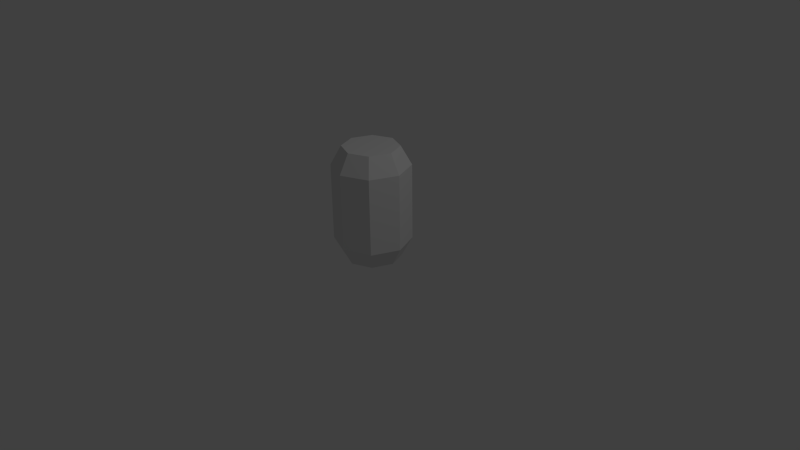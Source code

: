 # Source: barrel.blend  (saved by Blender 2.76.0; exported with 4.5.12 LTS)
import bpy
from mathutils import Matrix  # noqa: F401  (used for matrix-valued properties, if any)

bpy.ops.wm.read_factory_settings(use_empty=True)
scene = bpy.context.scene
scene.name = 'Scene'

# ---- collections
col_collection_1 = bpy.data.collections.new('Collection 1'); scene.collection.children.link(col_collection_1)

# ---- materials (node trees are filled in below, after node groups)
mat_material_001 = bpy.data.materials.new('Material.001')
mat_material_001.alpha_threshold = 0.0
mat_material_001.use_transparent_shadow = False
mat_material_001.roughness = 0.5
mat_material_001.specular_intensity = 0.5034

# ---- material node trees

# ---- world
world_world = bpy.data.worlds.new('World'); scene.world = world_world
world_world.color = (0.05088, 0.05088, 0.05088)
world_world.use_sun_shadow = False
world_world.sun_shadow_jitter_overblur = 0.0
world_world.cycles.sampling_method = 'MANUAL'
world_world.cycles.sample_map_resolution = 256

# ---- cameras
cam_camera = bpy.data.cameras.new('Camera')
cam_camera.clip_end = 100.0
cam_camera.lens = 35.0
cam_camera.sensor_width = 32.0
cam_camera.sensor_height = 18.0
cam_camera.ortho_scale = 7.314
cam_camera.dof.focus_distance = 0.0
cam_camera.dof.aperture_fstop = 128.0

# ---- lights
light_lamp = bpy.data.lights.new('Lamp', 'POINT')
light_lamp.transmission_factor = 0.0
light_lamp.cutoff_distance = 30.0
light_lamp.energy = 100.0
light_lamp.shadow_buffer_clip_start = 1.001
light_lamp.shadow_soft_size = 0.1
light_lamp.shadow_maximum_resolution = 0.006
light_lamp.use_absolute_resolution = True
light_lamp.cycles.use_multiple_importance_sampling = False

# ---- meshes
me_cylinder = bpy.data.meshes.new('Cylinder')
me_cylinder.from_pydata([(1.118e-08, 0.5, 1.246), (-3.254e-08, -0.5, 1.246), (0.2565, 0.2565, 1.492), (0.2565, -0.2565, 1.492), (-1.685e-08, -0.3627, 1.492), (-0.2565, 0.2565, 1.492), (0.5, 0.0, 1.246), (0.3536, 0.3536, 1.246), (0.3536, -0.3536, 1.246), (-0.3536, 0.3536, 1.246), (-0.5, 0.0, 1.246), (-0.3536, -0.3536, 1.246), (0.3627, 0.0, 1.492), (-1.685e-08, 0.3627, 1.492), (-0.3627, 0.0, 1.492), (-0.2565, -0.2565, 1.492), (0.3536, 0.3536, 0.246), (-3.254e-08, -0.5, 0.246), (0.3536, -0.3536, 0.246), (-1.685e-08, -0.3627, 5.96e-08), (-0.2565, -0.2565, 5.96e-08), (-3.254e-08, 0.5, 0.246), (-0.3536, 0.3536, 0.246), (0.5, 0.0, 0.246), (-0.3536, -0.3536, 0.246), (-0.5, 0.0, 0.246), (0.2565, -0.2565, 5.96e-08), (0.3627, 0.0, 5.96e-08), (0.2565, 0.2565, 5.96e-08), (-1.685e-08, 0.3627, 5.96e-08), (-0.2565, 0.2565, 5.96e-08), (-0.3627, 0.0, 5.96e-08)], [], [(11, 15, 14, 10), (21, 0, 7, 16), (16, 7, 6, 23), (23, 6, 8, 18), (18, 8, 1, 17), (17, 1, 11, 24), (24, 11, 10, 25), (22, 9, 0, 21), (25, 10, 9, 22), (6, 7, 2, 12), (2, 13, 5, 14, 15, 4, 3, 12), (9, 10, 14, 5), (11, 1, 4, 15), (8, 6, 12, 3), (7, 0, 13, 2), (0, 9, 5, 13), (1, 8, 3, 4), (23, 27, 28, 16), (28, 27, 26, 19, 20, 31, 30, 29), (22, 30, 31, 25), (24, 20, 19, 17), (18, 26, 27, 23), (16, 28, 29, 21), (21, 29, 30, 22), (25, 31, 20, 24), (17, 19, 26, 18)])
_uv = me_cylinder.uv_layers.new(name='UVMap')
_uv.uv.foreach_set('vector', [0.5788, 0.8351, 0.5788, 1.0, 0.4966, 1.0, 0.4966, 0.8351, 0.3323, 0.1649, 0.3323, 0.8351, 0.2501, 0.8351, 0.2501, 0.1649, 0.2501, 0.1649, 0.2501, 0.8351, 0.1679, 0.8351, 0.1679, 0.1649, 0.1679, 0.1649, 0.1679, 0.8351, 0.08573, 0.8351, 0.08573, 0.1649, 0.08573, 0.1649, 0.08573, 0.8351, 0.003556, 0.8351, 0.003556, 0.1649, 0.661, 0.1649, 0.661, 0.8351, 0.5788, 0.8351, 0.5788, 0.1649, 0.5788, 0.1649, 0.5788, 0.8351, 0.4966, 0.8351, 0.4966, 0.1649, 0.4144, 0.1649, 0.4144, 0.8351, 0.3323, 0.8351, 0.3323, 0.1649, 0.4966, 0.1649, 0.4966, 0.8351, 0.4144, 0.8351, 0.4144, 0.1649, 0.1679, 0.8351, 0.2501, 0.8351, 0.2501, 1.0, 0.1679, 1.0, 0.999, 0.7052, 0.9124, 0.7918, 0.7898, 0.7918, 0.7031, 0.7052, 0.7031, 0.5826, 0.7898, 0.4959, 0.9124, 0.4959, 0.999, 0.5826, 0.4144, 0.8351, 0.4966, 0.8351, 0.4966, 1.0, 0.4144, 1.0, 0.5788, 0.8351, 0.661, 0.8351, 0.661, 1.0, 0.5788, 1.0, 0.08573, 0.8351, 0.1679, 0.8351, 0.1679, 1.0, 0.08573, 1.0, 0.2501, 0.8351, 0.3323, 0.8351, 0.3323, 1.0, 0.2501, 1.0, 0.3323, 0.8351, 0.4144, 0.8351, 0.4144, 1.0, 0.3323, 1.0, 0.003556, 0.8351, 0.08573, 0.8351, 0.08573, 1.0, 0.003556, 1.0, 0.1679, 0.1649, 0.1679, 0.0, 0.2501, 0.0, 0.2501, 0.1649, 0.999, 0.2866, 0.999, 0.4091, 0.9124, 0.4958, 0.7898, 0.4958, 0.7031, 0.4091, 0.7031, 0.2866, 0.7898, 0.1999, 0.9124, 0.1999, 0.4144, 0.1649, 0.4144, 0.0, 0.4966, 0.0, 0.4966, 0.1649, 0.5788, 0.1649, 0.5788, 0.0, 0.661, 0.0, 0.661, 0.1649, 0.08573, 0.1649, 0.08573, 0.0, 0.1679, 0.0, 0.1679, 0.1649, 0.2501, 0.1649, 0.2501, 0.0, 0.3323, 0.0, 0.3323, 0.1649, 0.3323, 0.1649, 0.3323, 0.0, 0.4144, 0.0, 0.4144, 0.1649, 0.4966, 0.1649, 0.4966, 0.0, 0.5788, 0.0, 0.5788, 0.1649, 0.003556, 0.1649, 0.003556, 0.0, 0.08573, 0.0, 0.08573, 0.1649])
me_cylinder.materials.append(mat_material_001)
me_cylinder.use_remesh_preserve_volume = False
me_cylinder.use_remesh_preserve_attributes = False
me_cylinder.use_mirror_vertex_groups = False
me_cylinder.update()

# ---- objects
ob_cylinder = bpy.data.objects.new('Cylinder', me_cylinder)
ob_lamp = bpy.data.objects.new('Lamp', light_lamp)
ob_camera = bpy.data.objects.new('Camera', cam_camera)

# ---- transforms, parenting, visibility, modifiers, constraints
ob_cylinder.location = (0.0, 0.0, 0.0)
ob_cylinder.lineart.crease_threshold = 0.0
ob_lamp.location = (4.076, 1.005, 5.904)
ob_lamp.rotation_euler = (0.6503, 0.05522, 1.866)
ob_lamp.lock_rotations_4d = False
ob_lamp.empty_display_type = 'ARROWS'
ob_lamp.color = (0.0, 0.0, 0.0, 0.0)
ob_lamp.lineart.crease_threshold = 0.0
ob_camera.location = (7.481, -6.508, 5.344)
ob_camera.rotation_euler = (1.109, 0.01082, 0.8149)
ob_camera.lock_rotations_4d = False
ob_camera.empty_display_type = 'ARROWS'
ob_camera.color = (0.0, 0.0, 0.0, 0.0)
ob_camera.display_type = 'WIRE'
ob_camera.lineart.crease_threshold = 0.0

# ---- collection membership
col_collection_1.objects.link(ob_cylinder)
col_collection_1.objects.link(ob_lamp)
col_collection_1.objects.link(ob_camera)

# ---- scene / render settings (as saved in the file)
scene.camera = ob_camera
scene.frame_start = 1; scene.frame_end = 250; scene.frame_set(1)
scene.render.engine = 'BLENDER_EEVEE_NEXT'
scene.render.resolution_percentage = 50
scene.render.dither_intensity = 0.0
scene.cycles.use_denoising = False
scene.cycles.samples = 10
scene.cycles.sampling_pattern = 'TABULATED_SOBOL'
scene.cycles.light_sampling_threshold = 0.0
scene.cycles.use_adaptive_sampling = False
scene.cycles.use_light_tree = False
scene.cycles.blur_glossy = 0.0
scene.cycles.pixel_filter_type = 'GAUSSIAN'
scene.cycles.sample_clamp_indirect = 0.0
scene.view_settings.view_transform = 'Standard'
bpy.context.view_layer.update()
